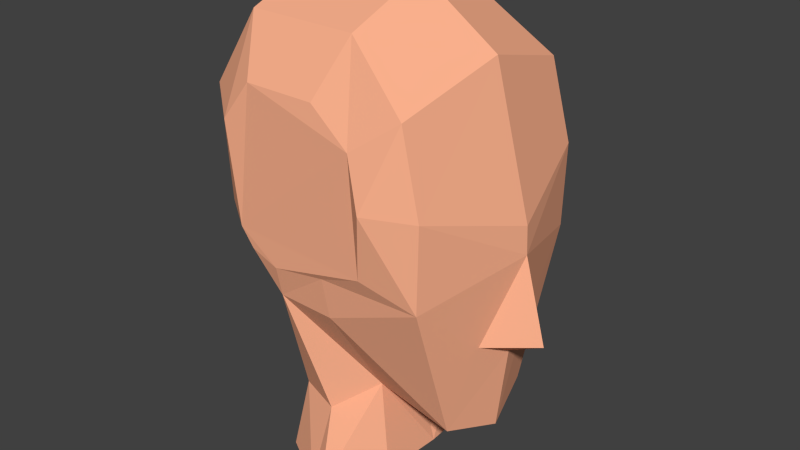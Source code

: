 # Source: facev1blend.blend  (saved by Blender 2.76.0; exported with 4.5.12 LTS)
import bpy
from mathutils import Matrix  # noqa: F401  (used for matrix-valued properties, if any)

bpy.ops.wm.read_factory_settings(use_empty=True)
scene = bpy.context.scene
scene.name = 'Scene'

# ---- collections
col_collection_1 = bpy.data.collections.new('Collection 1'); scene.collection.children.link(col_collection_1)

# ---- materials (node trees are filled in below, after node groups)
mat_material_001 = bpy.data.materials.new('Material.001')
mat_material_001.alpha_threshold = 0.0
mat_material_001.use_transparent_shadow = False
mat_material_001.diffuse_color = (1.0, 0.454, 0.2754, 1.0)
mat_material_001.specular_color = (1.0, 0.9699, 0.9699)
mat_material_001.roughness = 0.5
mat_material_001.specular_intensity = 0.7574

# ---- material node trees

# ---- world
world_world = bpy.data.worlds.new('World'); scene.world = world_world
world_world.color = (0.05088, 0.05088, 0.05088)
world_world.use_sun_shadow = False
world_world.sun_shadow_jitter_overblur = 0.0
world_world.cycles.sampling_method = 'MANUAL'
world_world.cycles.sample_map_resolution = 256

# ---- meshes
me_plane = bpy.data.meshes.new('Plane')
me_plane.from_pydata([(-1.606, 0.0, -0.5186), (0.794, 0.0, 0.1144), (-1.094, 1.78, -0.7352), (0.2462, 1.828, -0.3966), (1.261, 0.0, 0.1343), (1.664, 1.828, -0.4309), (-2.523, 0.0, -1.867), (-1.982, 1.45, -1.867), (-1.059, 1.92, -2.218), (-2.523, 0.0, -3.744), (-1.982, 1.435, -3.744), (-1.059, 1.908, -3.463), (-0.9077, 0.0, -5.009), (-0.6232, 1.343, -4.712), (-0.4038, 1.957, -3.952), (4.451, 0.0, -0.268), (4.166, 0.9486, -0.5138), (2.399, 0.0, -3.936), (2.327, 1.161, -3.578), (4.443, 0.0, -3.631), (4.371, 1.141, -3.274), (2.327, 1.796, -3.096), (4.371, 1.426, -2.494), (3.802, 1.018, -1.765), (5.623, 0.0, -3.71), (5.602, 1.351, -3.442), (5.63, 1.851, -2.582), (3.979, 0.0, -1.875), (2.341, 1.813, -2.088), (5.374, 1.109, -1.559), (5.38, 0.0, -1.501), (5.462, 2.057, -2.191), (-0.5502, 2.009, -1.487), (0.2457, 2.164, -1.193), (2.69, 1.468, -0.4649), (2.688, 0.0, 0.5197), (2.689, 0.6138, -0.221), (2.986, 0.0, -0.09043), (1.652, 1.914, -2.138), (1.445, 0.0, -4.922), (1.355, 1.298, -4.625), (1.356, 2.002, -1.346), (1.792, 1.932, -3.063), (1.637, 1.895, -3.578), (1.333, 1.893, -3.81)], [], [(0, 1, 3, 2), (3, 1, 4, 5), (0, 2, 7, 6), (7, 8, 11, 10), (6, 7, 10, 9), (10, 11, 14, 13), (9, 10, 13, 12), (4, 35, 36), (17, 18, 20, 19), (20, 18, 21, 22), (5, 34, 16, 23, 28), (20, 22, 26, 25), (19, 20, 25, 24), (21, 28, 23, 22), (23, 27, 30, 29), (31, 22, 23, 29), (26, 22, 31), (27, 23, 16, 15), (7, 2, 32, 8), (33, 32, 2, 3), (36, 35, 37), (5, 4, 36, 34), (34, 36, 37, 15, 16), (38, 28, 21, 42), (43, 42, 21, 18), (5, 41, 33, 3), (12, 13, 40, 39), (39, 40, 18, 17), (38, 41, 5, 28), (44, 40, 13, 14), (40, 44, 43, 18), (8, 32, 33, 41, 38, 42, 43, 44, 14, 11)])
_uv = me_plane.uv_layers.new(name='UVMap')
_uv.uv.foreach_set('vector', [0.1158, 0.1048, 0.3981, 0.003412, 0.358, 0.2035, 0.2529, 0.2416, 0.0, 0.0, 0.3981, 0.003412, 0.0, 0.0, 0.4942, 0.2019, 0.1158, 0.1048, 0.2529, 0.2416, 0.1644, 0.3191, 8.602e-05, 0.2855, 0.1644, 0.3191, 0.2515, 0.3298, 0.2394, 0.4475, 0.1526, 0.445, 8.602e-05, 0.2855, 0.1644, 0.3191, 0.1526, 0.445, 8.602e-05, 0.4655, 0.1526, 0.445, 0.2394, 0.4475, 0.3006, 0.5049, 0.2027, 0.5395, 8.602e-05, 0.4655, 0.1526, 0.445, 0.2027, 0.5395, 0.08477, 0.6172, 0.4482, 8.602e-05, 0.5997, 0.02929, 0.5965, 0.0928, 0.576, 0.7067, 0.5538, 0.5778, 0.8009, 0.5538, 0.7971, 0.6891, 0.8009, 0.5538, 0.5538, 0.5778, 0.5565, 0.4713, 0.8216, 0.4245, 0.4942, 0.2019, 0.5919, 0.1811, 0.7326, 0.1512, 0.7686, 0.2966, 0.5623, 0.3694, 0.8009, 0.5538, 0.8216, 0.4245, 0.9513, 0.5128, 0.9374, 0.5887, 0.7971, 0.6891, 0.8009, 0.5538, 0.9374, 0.5887, 0.9205, 0.7092, 0.5565, 0.4713, 0.5623, 0.3694, 0.7686, 0.2966, 0.8216, 0.4245, 0.7686, 0.2966, 0.8762, 0.2145, 0.9999, 0.2751, 0.9642, 0.3437, 0.9591, 0.4371, 0.8216, 0.4245, 0.7686, 0.2966, 0.9642, 0.3437, 0.9513, 0.5128, 0.8216, 0.4245, 0.9591, 0.4371, 0.8762, 0.2145, 0.7686, 0.2966, 0.7326, 0.1512, 0.7869, 0.06536, 0.1644, 0.3191, 0.2529, 0.2416, 0.3035, 0.2843, 0.2515, 0.3298, 0.0, 0.0, 0.2529, 0.2416, 0.358, 0.2035, 0.0, 0.0, 0.5965, 0.0928, 0.5997, 0.02929, 0.6373, 0.03654, 0.4942, 0.2019, 0.4482, 8.602e-05, 0.5965, 0.0928, 0.5919, 0.1811, 0.5919, 0.1811, 0.5965, 0.0928, 0.6373, 0.03654, 0.7869, 0.06536, 0.7326, 0.1512, 0.5623, 0.3694, 0.5565, 0.4713, 0.0, 0.0, 0.0, 0.0, 0.0, 0.0, 0.0, 0.0, 0.5538, 0.5778, 0.0, 0.0, 0.4942, 0.2019, 0.0, 0.0, 0.0, 0.0, 0.0, 0.0, 0.08477, 0.6172, 0.2027, 0.5395, 0.2027, 0.5395, 0.08477, 0.6172, 0.08477, 0.6172, 0.2027, 0.5395, 0.2027, 0.5395, 0.08477, 0.6172, 0.0, 0.0, 0.0, 0.0, 0.4942, 0.2019, 0.5623, 0.3694, 0.0, 0.0, 0.2027, 0.5395, 0.3006, 0.5049, 0.0, 0.0, 0.0, 0.0, 0.0, 0.0, 0.0, 0.0, 0.2027, 0.5395, 0.3035, 0.2843, 0.0, 0.0, 0.0, 0.0, 0.0, 0.0, 0.0, 0.0, 0.0, 0.0, 0.0, 0.0, 0.0, 0.0, 0.2394, 0.4475, 0.2515, 0.3298])
me_plane.materials.append(mat_material_001)
me_plane.use_remesh_preserve_volume = False
me_plane.use_remesh_preserve_attributes = False
me_plane.use_mirror_vertex_groups = False
me_plane.update()

# ---- objects
ob_plane = bpy.data.objects.new('Plane', me_plane)

# ---- transforms, parenting, visibility, modifiers, constraints
ob_plane.location = (0.0, 0.0, 3.691)
ob_plane.rotation_euler = (-0.0, 1.571, 0.0)
ob_plane.scale = (0.7502, 0.7502, 0.7502)
ob_plane.lineart.crease_threshold = 0.0
_m = ob_plane.modifiers.new('Mirror', 'MIRROR')
_m.use_axis = (False, True, False)
_m.use_clip = True

# ---- collection membership
col_collection_1.objects.link(ob_plane)

# ---- scene / render settings (as saved in the file)
scene.frame_start = 1; scene.frame_end = 250; scene.frame_set(1)
scene.render.engine = 'BLENDER_EEVEE_NEXT'
scene.render.resolution_percentage = 50
scene.render.dither_intensity = 0.0
scene.cycles.use_denoising = False
scene.cycles.samples = 10
scene.cycles.sampling_pattern = 'TABULATED_SOBOL'
scene.cycles.light_sampling_threshold = 0.0
scene.cycles.use_adaptive_sampling = False
scene.cycles.use_light_tree = False
scene.cycles.blur_glossy = 0.0
scene.cycles.pixel_filter_type = 'GAUSSIAN'
scene.cycles.sample_clamp_indirect = 0.0
scene.view_settings.view_transform = 'Standard'
bpy.context.view_layer.update()

# ---- added for rendering (the .blend has no active camera and no usable light): camera, sun
cam_auto = bpy.data.cameras.new('AutoCamera')
cam_auto.lens = 50.0
cam_auto.sensor_width = 36.0
cam_auto.clip_end = 1000.0
ob_auto_camera = bpy.data.objects.new('AutoCamera', cam_auto)
scene.collection.objects.link(ob_auto_camera)
ob_auto_camera.location = (5.78396, -8.96146, 8.50006)
ob_auto_camera.rotation_euler = (1.09748, -7.21219e-08, 0.694738)
scene.camera = ob_auto_camera
light_auto_sun = bpy.data.lights.new('AutoSun', 'SUN')
light_auto_sun.energy = 3.0
light_auto_sun.angle = 0.0523599
ob_auto_sun = bpy.data.objects.new('AutoSun', light_auto_sun)
scene.collection.objects.link(ob_auto_sun)
ob_auto_sun.rotation_euler = (0.872665, 0.174533, 0.523599)
bpy.context.view_layer.update()
